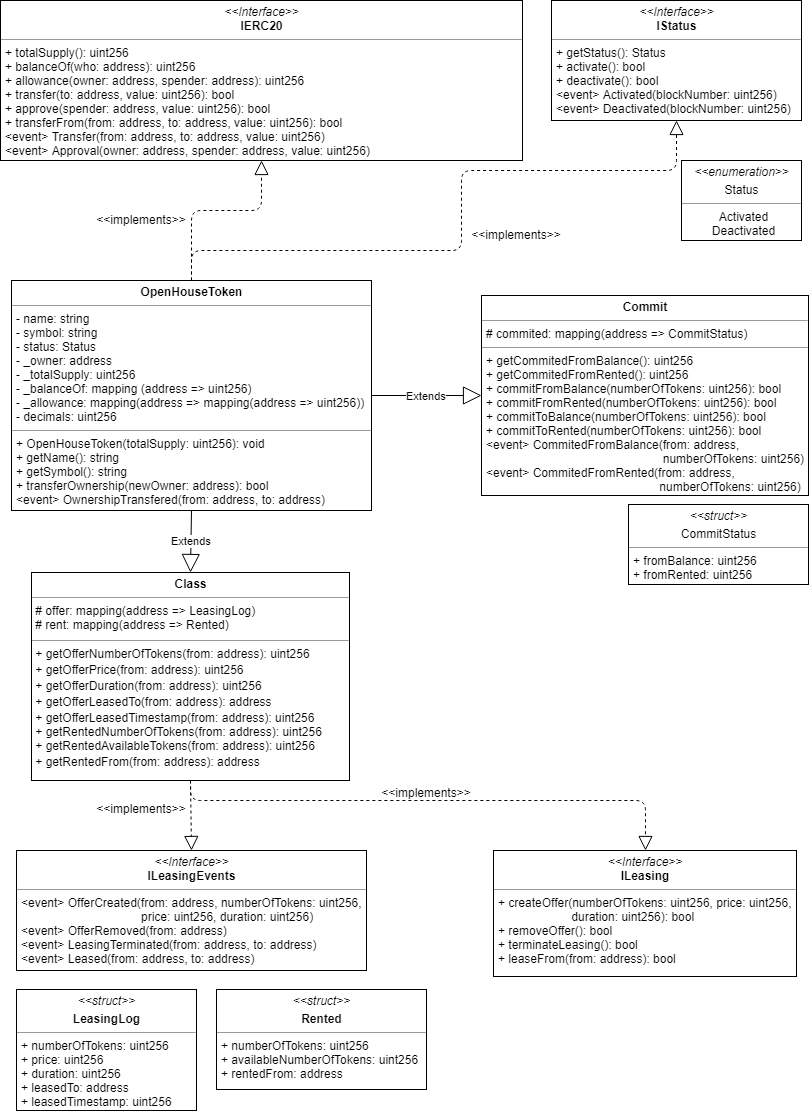

The diagram above was exported from draw.io. Its source (the exported page's mxGraphModel, read from the mxfile embedded in the PNG):
<mxGraphModel dx="1394" dy="702" grid="1" gridSize="10" guides="1" tooltips="1" connect="1" arrows="1" fold="1" page="1" pageScale="1" pageWidth="827" pageHeight="1169" math="0" shadow="0">
  <root>
    <mxCell id="0" />
    <mxCell id="1" parent="0" />
    <mxCell id="B_E1CrV0eOcXe67gAG_t-1" value="&lt;p style=&quot;margin: 0px ; margin-top: 4px ; text-align: center&quot;&gt;&lt;b&gt;OpenHouseToken&lt;/b&gt;&lt;/p&gt;&lt;hr size=&quot;1&quot;&gt;&lt;p style=&quot;margin: 0px ; margin-left: 4px&quot;&gt;- name: string&lt;/p&gt;&lt;p style=&quot;margin: 0px ; margin-left: 4px&quot;&gt;- symbol: string&lt;/p&gt;&lt;p style=&quot;margin: 0px ; margin-left: 4px&quot;&gt;- status: Status&lt;br&gt;&lt;/p&gt;&lt;p style=&quot;margin: 0px ; margin-left: 4px&quot;&gt;- _owner: address&lt;/p&gt;&lt;p style=&quot;margin: 0px ; margin-left: 4px&quot;&gt;- _totalSupply: uint256&lt;/p&gt;&lt;p style=&quot;margin: 0px ; margin-left: 4px&quot;&gt;- _balanceOf: mapping (address =&amp;gt; uint256)&lt;/p&gt;&lt;p style=&quot;margin: 0px ; margin-left: 4px&quot;&gt;- _allowance: mapping(address =&amp;gt; mapping(address =&amp;gt; uint256))&lt;/p&gt;&lt;p style=&quot;margin: 0px ; margin-left: 4px&quot;&gt;- decimals: uint256&lt;/p&gt;&lt;hr size=&quot;1&quot;&gt;&lt;p style=&quot;margin: 0px ; margin-left: 4px&quot;&gt;+ OpenHouseToken(totalSupply: uint256): void&lt;/p&gt;&lt;p style=&quot;margin: 0px ; margin-left: 4px&quot;&gt;+ getName(): string&lt;/p&gt;&lt;p style=&quot;margin: 0px ; margin-left: 4px&quot;&gt;+ getSymbol(): string&lt;/p&gt;&lt;p style=&quot;margin: 0px ; margin-left: 4px&quot;&gt;+ transferOwnership(newOwner: address): bool&lt;/p&gt;&lt;p style=&quot;margin: 0px ; margin-left: 4px&quot;&gt;&amp;lt;event&amp;gt; OwnershipTransfered(from: address, to: address)&lt;/p&gt;" style="verticalAlign=top;align=left;overflow=fill;fontSize=12;fontFamily=Helvetica;html=1;" parent="1" vertex="1">
      <mxGeometry x="20" y="290" width="360" height="230" as="geometry" />
    </mxCell>
    <mxCell id="B_E1CrV0eOcXe67gAG_t-4" value="&lt;p style=&quot;margin: 0px ; margin-top: 4px ; text-align: center&quot;&gt;&lt;i&gt;&amp;lt;&amp;lt;Interface&amp;gt;&amp;gt;&lt;/i&gt;&lt;br&gt;&lt;b&gt;IERC20&lt;/b&gt;&lt;/p&gt;&lt;hr size=&quot;1&quot;&gt;&lt;p style=&quot;margin: 0px ; margin-left: 4px&quot;&gt;+ totalSupply(): uint256&lt;br&gt;+ balanceOf(who: address): uint256&lt;/p&gt;&lt;p style=&quot;margin: 0px ; margin-left: 4px&quot;&gt;+ allowance(owner: address, spender: address): uint256&lt;/p&gt;&lt;p style=&quot;margin: 0px ; margin-left: 4px&quot;&gt;+ transfer(to: address, value: uint256): bool&lt;/p&gt;&lt;p style=&quot;margin: 0px ; margin-left: 4px&quot;&gt;+ approve(spender: address, value: uint256): bool&lt;/p&gt;&lt;p style=&quot;margin: 0px ; margin-left: 4px&quot;&gt;+ transferFrom(from: address, to: address, value: uint256): bool&lt;/p&gt;&lt;p style=&quot;margin: 0px ; margin-left: 4px&quot;&gt;&amp;lt;event&amp;gt; Transfer(from: address, to: address, value: uint256)&lt;/p&gt;&lt;p style=&quot;margin: 0px ; margin-left: 4px&quot;&gt;&amp;lt;event&amp;gt; Approval(owner: address, spender: address, value: uint256)&lt;/p&gt;" style="verticalAlign=top;align=left;overflow=fill;fontSize=12;fontFamily=Helvetica;html=1;" parent="1" vertex="1">
      <mxGeometry x="9" y="10" width="522" height="160" as="geometry" />
    </mxCell>
    <mxCell id="LQf-pTKTdTnyRFtlEmNz-1" value="" style="endArrow=block;dashed=1;endFill=0;endSize=12;html=1;exitX=0.5;exitY=0;exitDx=0;exitDy=0;entryX=0.5;entryY=1;entryDx=0;entryDy=0;" parent="1" source="B_E1CrV0eOcXe67gAG_t-1" target="B_E1CrV0eOcXe67gAG_t-4" edge="1">
      <mxGeometry width="160" relative="1" as="geometry">
        <mxPoint x="320" y="290" as="sourcePoint" />
        <mxPoint x="480" y="290" as="targetPoint" />
        <Array as="points">
          <mxPoint x="200" y="220" />
          <mxPoint x="270" y="220" />
        </Array>
      </mxGeometry>
    </mxCell>
    <mxCell id="LQf-pTKTdTnyRFtlEmNz-2" value="&lt;&lt;implements&gt;&gt;" style="text;align=center;fontStyle=0;verticalAlign=middle;spacingLeft=3;spacingRight=3;strokeColor=none;rotatable=0;points=[[0,0.5],[1,0.5]];portConstraint=eastwest;" parent="1" vertex="1">
      <mxGeometry x="110" y="217" width="80" height="26" as="geometry" />
    </mxCell>
    <mxCell id="T7nPXZWKhu38skgBOuPw-4" value="&lt;p style=&quot;margin: 0px ; margin-top: 4px ; text-align: center&quot;&gt;&lt;i&gt;&amp;lt;&amp;lt;struct&amp;gt;&amp;gt;&lt;/i&gt;&lt;br&gt;&lt;/p&gt;&lt;p style=&quot;margin: 0px ; margin-top: 4px ; text-align: center&quot;&gt;&lt;b&gt;LeasingLog&lt;/b&gt;&lt;/p&gt;&lt;hr size=&quot;1&quot;&gt;&lt;p style=&quot;margin: 0px ; margin-left: 4px&quot;&gt;+ numberOfTokens: uint256&lt;/p&gt;&lt;p style=&quot;margin: 0px ; margin-left: 4px&quot;&gt;+ price: uint256&lt;/p&gt;&lt;p style=&quot;margin: 0px ; margin-left: 4px&quot;&gt;+ duration: uint256&lt;/p&gt;&lt;p style=&quot;margin: 0px ; margin-left: 4px&quot;&gt;+ leasedTo: address&lt;/p&gt;&lt;p style=&quot;margin: 0px ; margin-left: 4px&quot;&gt;+ leasedTimestamp: uint256&lt;/p&gt;&lt;p style=&quot;margin: 0px ; margin-left: 4px&quot;&gt;&lt;br&gt;&lt;/p&gt;" style="verticalAlign=top;align=left;overflow=fill;fontSize=12;fontFamily=Helvetica;html=1;" parent="1" vertex="1">
      <mxGeometry x="25" y="999" width="180" height="121" as="geometry" />
    </mxCell>
    <mxCell id="T7nPXZWKhu38skgBOuPw-6" value="&lt;p style=&quot;margin: 0px ; margin-top: 4px ; text-align: center&quot;&gt;&lt;i&gt;&amp;lt;&amp;lt;Interface&amp;gt;&amp;gt;&lt;/i&gt;&lt;br&gt;&lt;b&gt;ILeasingEvents&lt;/b&gt;&lt;/p&gt;&lt;hr size=&quot;1&quot;&gt;&lt;p style=&quot;margin: 0px ; margin-left: 4px&quot;&gt;&amp;lt;event&amp;gt; OfferCreated(from: address, numberOfTokens: uint256,&lt;/p&gt;&lt;p style=&quot;margin: 0px ; margin-left: 4px&quot;&gt;&amp;nbsp; &amp;nbsp; &amp;nbsp; &amp;nbsp; &amp;nbsp; &amp;nbsp; &amp;nbsp; &amp;nbsp; &amp;nbsp; &amp;nbsp; &amp;nbsp; &amp;nbsp; &amp;nbsp; &amp;nbsp; &amp;nbsp; &amp;nbsp; &amp;nbsp; &amp;nbsp; price: uint256, duration: uint256)&lt;br&gt;&amp;lt;event&amp;gt; OfferRemoved(from: address)&lt;/p&gt;&lt;p style=&quot;margin: 0px ; margin-left: 4px&quot;&gt;&amp;lt;event&amp;gt; LeasingTerminated(from: address, to: address)&lt;/p&gt;&lt;p style=&quot;margin: 0px ; margin-left: 4px&quot;&gt;&amp;lt;event&amp;gt; Leased(from: address, to: address)&lt;/p&gt;" style="verticalAlign=top;align=left;overflow=fill;fontSize=12;fontFamily=Helvetica;html=1;" parent="1" vertex="1">
      <mxGeometry x="25" y="860" width="350" height="120" as="geometry" />
    </mxCell>
    <mxCell id="T7nPXZWKhu38skgBOuPw-8" value="&lt;p style=&quot;margin: 0px ; margin-top: 4px ; text-align: center&quot;&gt;&lt;b&gt;Commit&lt;/b&gt;&lt;/p&gt;&lt;hr size=&quot;1&quot;&gt;&lt;p style=&quot;margin: 0px ; margin-left: 4px&quot;&gt;# commited: mapping(address =&amp;gt; CommitStatus)&lt;/p&gt;&lt;hr size=&quot;1&quot;&gt;&lt;p style=&quot;margin: 0px ; margin-left: 4px&quot;&gt;+ getCommitedFromBalance(): uint256&lt;br&gt;&lt;/p&gt;&lt;p style=&quot;margin: 0px ; margin-left: 4px&quot;&gt;+ getCommitedFromRented(): uint256&lt;/p&gt;&lt;p style=&quot;margin: 0px ; margin-left: 4px&quot;&gt;+ commitFromBalance(numberOfTokens: uint256): bool&lt;/p&gt;&lt;p style=&quot;margin: 0px ; margin-left: 4px&quot;&gt;+ commitFromRented(numberOfTokens: uint256): bool&lt;/p&gt;&lt;p style=&quot;margin: 0px ; margin-left: 4px&quot;&gt;+ commitToBalance(numberOfTokens: uint256): bool&lt;/p&gt;&lt;p style=&quot;margin: 0px ; margin-left: 4px&quot;&gt;+ commitToRented(numberOfTokens: uint256): bool&lt;/p&gt;&lt;p style=&quot;margin: 0px ; margin-left: 4px&quot;&gt;&amp;lt;event&amp;gt; CommitedFromBalance(from: address,&amp;nbsp;&lt;/p&gt;&lt;p style=&quot;margin: 0px ; margin-left: 4px&quot;&gt;&amp;nbsp; &amp;nbsp; &amp;nbsp; &amp;nbsp; &amp;nbsp; &amp;nbsp; &amp;nbsp; &amp;nbsp; &amp;nbsp; &amp;nbsp; &amp;nbsp; &amp;nbsp; &amp;nbsp; &amp;nbsp; &amp;nbsp; &amp;nbsp; &amp;nbsp; &amp;nbsp; &amp;nbsp; &amp;nbsp; &amp;nbsp; &amp;nbsp; &amp;nbsp; &amp;nbsp; &amp;nbsp; &amp;nbsp; &amp;nbsp;numberOfTokens: uint256)&lt;/p&gt;&lt;p style=&quot;margin: 0px ; margin-left: 4px&quot;&gt;&amp;lt;event&amp;gt; CommitedFromRented(from: address,&lt;br&gt;&amp;nbsp; &amp;nbsp; &amp;nbsp; &amp;nbsp; &amp;nbsp; &amp;nbsp; &amp;nbsp; &amp;nbsp; &amp;nbsp; &amp;nbsp; &amp;nbsp; &amp;nbsp; &amp;nbsp; &amp;nbsp; &amp;nbsp; &amp;nbsp; &amp;nbsp; &amp;nbsp; &amp;nbsp; &amp;nbsp; &amp;nbsp; &amp;nbsp; &amp;nbsp; &amp;nbsp; &amp;nbsp; &amp;nbsp; numberOfTokens: uint256)&lt;/p&gt;" style="verticalAlign=top;align=left;overflow=fill;fontSize=12;fontFamily=Helvetica;html=1;" parent="1" vertex="1">
      <mxGeometry x="490" y="305" width="327" height="200" as="geometry" />
    </mxCell>
    <mxCell id="T7nPXZWKhu38skgBOuPw-9" value="&lt;p style=&quot;margin: 0px ; margin-top: 4px ; text-align: center&quot;&gt;&lt;i&gt;&amp;lt;&amp;lt;struct&amp;gt;&amp;gt;&lt;/i&gt;&lt;br&gt;&lt;/p&gt;&lt;p style=&quot;margin: 0px ; margin-top: 4px ; text-align: center&quot;&gt;&lt;span&gt;CommitStatus&lt;/span&gt;&lt;br&gt;&lt;/p&gt;&lt;hr size=&quot;1&quot;&gt;&lt;p style=&quot;margin: 0px ; margin-left: 4px&quot;&gt;+ fromBalance: uint256&lt;/p&gt;&lt;p style=&quot;margin: 0px ; margin-left: 4px&quot;&gt;+ fromRented: uint256&lt;/p&gt;&lt;p style=&quot;margin: 0px ; margin-left: 4px&quot;&gt;&lt;br&gt;&lt;/p&gt;" style="verticalAlign=top;align=left;overflow=fill;fontSize=12;fontFamily=Helvetica;html=1;" parent="1" vertex="1">
      <mxGeometry x="637" y="514" width="180" height="80" as="geometry" />
    </mxCell>
    <mxCell id="T7nPXZWKhu38skgBOuPw-10" value="&lt;p style=&quot;margin: 0px ; margin-top: 4px ; text-align: center&quot;&gt;&lt;i&gt;&amp;lt;&amp;lt;struct&amp;gt;&amp;gt;&lt;/i&gt;&lt;br&gt;&lt;/p&gt;&lt;p style=&quot;margin: 0px ; margin-top: 4px ; text-align: center&quot;&gt;&lt;b&gt;Rented&lt;/b&gt;&lt;/p&gt;&lt;hr size=&quot;1&quot;&gt;&lt;p style=&quot;margin: 0px ; margin-left: 4px&quot;&gt;+ numberOfTokens: uint256&lt;/p&gt;&lt;p style=&quot;margin: 0px ; margin-left: 4px&quot;&gt;+ availableNumberOfTokens: uint256&lt;/p&gt;&lt;p style=&quot;margin: 0px ; margin-left: 4px&quot;&gt;+ rentedFrom: address&lt;/p&gt;&lt;p style=&quot;margin: 0px ; margin-left: 4px&quot;&gt;&lt;br&gt;&lt;/p&gt;" style="verticalAlign=top;align=left;overflow=fill;fontSize=12;fontFamily=Helvetica;html=1;" parent="1" vertex="1">
      <mxGeometry x="225" y="999" width="210" height="100" as="geometry" />
    </mxCell>
    <mxCell id="T7nPXZWKhu38skgBOuPw-13" value="Extends" style="endArrow=block;endSize=16;endFill=0;html=1;exitX=1;exitY=0.5;exitDx=0;exitDy=0;entryX=0;entryY=0.5;entryDx=0;entryDy=0;" parent="1" source="B_E1CrV0eOcXe67gAG_t-1" target="T7nPXZWKhu38skgBOuPw-8" edge="1">
      <mxGeometry width="160" relative="1" as="geometry">
        <mxPoint x="420" y="510" as="sourcePoint" />
        <mxPoint x="580" y="510" as="targetPoint" />
      </mxGeometry>
    </mxCell>
    <mxCell id="T7nPXZWKhu38skgBOuPw-14" value="&lt;&lt;implements&gt;&gt;" style="text;align=center;fontStyle=0;verticalAlign=middle;spacingLeft=3;spacingRight=3;strokeColor=none;rotatable=0;points=[[0,0.5],[1,0.5]];portConstraint=eastwest;" parent="1" vertex="1">
      <mxGeometry x="110" y="806" width="80" height="26" as="geometry" />
    </mxCell>
    <mxCell id="rHjwUtVMRbpeYyq84Y9u-1" value="&lt;p style=&quot;margin: 0px ; margin-top: 4px ; text-align: center&quot;&gt;&lt;i&gt;&amp;lt;&amp;lt;Interface&amp;gt;&amp;gt;&lt;/i&gt;&lt;br&gt;&lt;b&gt;IStatus&lt;/b&gt;&lt;/p&gt;&lt;hr size=&quot;1&quot;&gt;&lt;p style=&quot;margin: 0px ; margin-left: 4px&quot;&gt;+ getStatus(): Status&lt;br&gt;+ activate(): bool&lt;/p&gt;&lt;p style=&quot;margin: 0px ; margin-left: 4px&quot;&gt;+ deactivate(): bool&lt;/p&gt;&lt;p style=&quot;margin: 0px ; margin-left: 4px&quot;&gt;&amp;lt;event&amp;gt; Activated(blockNumber: uint256)&lt;/p&gt;&lt;p style=&quot;margin: 0px ; margin-left: 4px&quot;&gt;&amp;lt;event&amp;gt; Deactivated(blockNumber: uint256)&lt;/p&gt;" style="verticalAlign=top;align=left;overflow=fill;fontSize=12;fontFamily=Helvetica;html=1;" parent="1" vertex="1">
      <mxGeometry x="560" y="10" width="250" height="120" as="geometry" />
    </mxCell>
    <mxCell id="rHjwUtVMRbpeYyq84Y9u-2" value="&lt;p style=&quot;margin: 0px ; margin-top: 4px ; text-align: center&quot;&gt;&lt;i&gt;&amp;lt;&amp;lt;enumeration&amp;gt;&amp;gt;&lt;/i&gt;&lt;br&gt;&lt;/p&gt;&lt;p style=&quot;margin: 0px ; margin-top: 4px ; text-align: center&quot;&gt;&lt;span&gt;Status&lt;/span&gt;&lt;br&gt;&lt;/p&gt;&lt;hr size=&quot;1&quot;&gt;&lt;p style=&quot;text-align: center ; margin: 0px 0px 0px 4px&quot;&gt;Activated&lt;/p&gt;&lt;p style=&quot;text-align: center ; margin: 0px 0px 0px 4px&quot;&gt;Deactivated&lt;/p&gt;&lt;p style=&quot;text-align: center ; margin: 0px 0px 0px 4px&quot;&gt;&lt;br&gt;&lt;/p&gt;" style="verticalAlign=top;align=left;overflow=fill;fontSize=12;fontFamily=Helvetica;html=1;" parent="1" vertex="1">
      <mxGeometry x="690" y="170" width="120" height="80" as="geometry" />
    </mxCell>
    <mxCell id="rHjwUtVMRbpeYyq84Y9u-3" value="" style="endArrow=block;dashed=1;endFill=0;endSize=12;html=1;exitX=0.5;exitY=0;exitDx=0;exitDy=0;entryX=0.5;entryY=1;entryDx=0;entryDy=0;" parent="1" source="B_E1CrV0eOcXe67gAG_t-1" target="rHjwUtVMRbpeYyq84Y9u-1" edge="1">
      <mxGeometry width="160" relative="1" as="geometry">
        <mxPoint x="480" y="230" as="sourcePoint" />
        <mxPoint x="640" y="230" as="targetPoint" />
        <Array as="points">
          <mxPoint x="200" y="260" />
          <mxPoint x="470" y="260" />
          <mxPoint x="470" y="180" />
          <mxPoint x="685" y="180" />
        </Array>
      </mxGeometry>
    </mxCell>
    <mxCell id="rHjwUtVMRbpeYyq84Y9u-4" value="&lt;&lt;implements&gt;&gt;" style="text;align=center;fontStyle=0;verticalAlign=middle;spacingLeft=3;spacingRight=3;strokeColor=none;rotatable=0;points=[[0,0.5],[1,0.5]];portConstraint=eastwest;" parent="1" vertex="1">
      <mxGeometry x="485" y="232" width="80" height="26" as="geometry" />
    </mxCell>
    <mxCell id="J2YvTjJ2R_KpcekfPHbO-1" value="&lt;p style=&quot;margin: 0px ; margin-top: 4px ; text-align: center&quot;&gt;&lt;i&gt;&amp;lt;&amp;lt;Interface&amp;gt;&amp;gt;&lt;/i&gt;&lt;br&gt;&lt;b&gt;ILeasing&lt;/b&gt;&lt;/p&gt;&lt;hr size=&quot;1&quot;&gt;&lt;p style=&quot;margin: 0px ; margin-left: 4px&quot;&gt;+ createOffer(numberOfTokens: uint256, price: uint256,&amp;nbsp;&lt;/p&gt;&lt;p style=&quot;margin: 0px ; margin-left: 4px&quot;&gt;&amp;nbsp; &amp;nbsp; &amp;nbsp; &amp;nbsp; &amp;nbsp; &amp;nbsp; &amp;nbsp; &amp;nbsp; &amp;nbsp; &amp;nbsp; &amp;nbsp; duration: uint256): bool&lt;br&gt;&lt;/p&gt;&lt;p style=&quot;margin: 0px ; margin-left: 4px&quot;&gt;+ removeOffer(): bool&lt;br&gt;&lt;/p&gt;&lt;p style=&quot;margin: 0px ; margin-left: 4px&quot;&gt;+ terminateLeasing(): bool&lt;br&gt;&lt;/p&gt;&lt;p style=&quot;margin: 0px ; margin-left: 4px&quot;&gt;+ leaseFrom(from: address): bool&lt;br&gt;&lt;/p&gt;" style="verticalAlign=top;align=left;overflow=fill;fontSize=12;fontFamily=Helvetica;html=1;" parent="1" vertex="1">
      <mxGeometry x="502" y="860" width="303" height="126" as="geometry" />
    </mxCell>
    <mxCell id="J2YvTjJ2R_KpcekfPHbO-3" value="&lt;&lt;implements&gt;&gt;" style="text;align=center;fontStyle=0;verticalAlign=middle;spacingLeft=3;spacingRight=3;strokeColor=none;rotatable=0;points=[[0,0.5],[1,0.5]];portConstraint=eastwest;" parent="1" vertex="1">
      <mxGeometry x="395" y="790" width="80" height="26" as="geometry" />
    </mxCell>
    <mxCell id="J2YvTjJ2R_KpcekfPHbO-6" value="&lt;p style=&quot;margin: 0px ; margin-top: 4px ; text-align: center&quot;&gt;&lt;b&gt;Class&lt;/b&gt;&lt;/p&gt;&lt;hr size=&quot;1&quot;&gt;&amp;nbsp;# offer: mapping(address =&amp;gt; LeasingLog)&lt;br&gt;&amp;nbsp;# rent: mapping(address =&amp;gt; Rented)&lt;br&gt;&lt;div style=&quot;height: 2px&quot;&gt;&lt;br&gt;&lt;/div&gt;&lt;hr size=&quot;1&quot;&gt;&lt;div style=&quot;height: 2px&quot;&gt;&amp;nbsp;+ getOfferNumberOfTokens(from: address): uint256&lt;/div&gt;&lt;div style=&quot;height: 2px&quot;&gt;&lt;br&gt;&lt;/div&gt;&lt;div style=&quot;height: 2px&quot;&gt;&lt;br&gt;&lt;/div&gt;&lt;div style=&quot;height: 2px&quot;&gt;&lt;br&gt;&lt;/div&gt;&lt;div style=&quot;height: 2px&quot;&gt;&lt;br&gt;&lt;/div&gt;&lt;div style=&quot;height: 2px&quot;&gt;&lt;br&gt;&lt;/div&gt;&lt;div style=&quot;height: 2px&quot;&gt;&lt;br&gt;&lt;/div&gt;&lt;div style=&quot;height: 2px&quot;&gt;&lt;br&gt;&lt;/div&gt;&lt;div style=&quot;height: 2px&quot;&gt;&amp;nbsp;+ getOfferPrice(from: address): uint256&lt;/div&gt;&lt;div style=&quot;height: 2px&quot;&gt;&lt;br&gt;&lt;/div&gt;&lt;div style=&quot;height: 2px&quot;&gt;&lt;br&gt;&lt;/div&gt;&lt;div style=&quot;height: 2px&quot;&gt;&lt;br&gt;&lt;/div&gt;&lt;div style=&quot;height: 2px&quot;&gt;&lt;br&gt;&lt;/div&gt;&lt;div style=&quot;height: 2px&quot;&gt;&amp;nbsp;&lt;/div&gt;&lt;div style=&quot;height: 2px&quot;&gt;&lt;br&gt;&lt;/div&gt;&lt;div style=&quot;height: 2px&quot;&gt;&lt;br&gt;&lt;/div&gt;&lt;div style=&quot;height: 2px&quot;&gt;&amp;nbsp;+ getOfferDuration(from: address): uint256&lt;/div&gt;&lt;div style=&quot;height: 2px&quot;&gt;&lt;br&gt;&lt;/div&gt;&lt;div style=&quot;height: 2px&quot;&gt;&lt;br&gt;&lt;/div&gt;&lt;div style=&quot;height: 2px&quot;&gt;&lt;br&gt;&lt;/div&gt;&lt;div style=&quot;height: 2px&quot;&gt;&lt;br&gt;&lt;/div&gt;&lt;div style=&quot;height: 2px&quot;&gt;&lt;br&gt;&lt;/div&gt;&lt;div style=&quot;height: 2px&quot;&gt;&amp;nbsp;&lt;/div&gt;&lt;div style=&quot;height: 2px&quot;&gt;&amp;nbsp;&lt;/div&gt;&lt;div style=&quot;height: 2px&quot;&gt;&amp;nbsp;+ getOfferLeasedTo(from: address): address&lt;/div&gt;&lt;div style=&quot;height: 2px&quot;&gt;&lt;br&gt;&lt;/div&gt;&lt;div style=&quot;height: 2px&quot;&gt;&lt;br&gt;&lt;/div&gt;&lt;div style=&quot;height: 2px&quot;&gt;&lt;br&gt;&lt;/div&gt;&lt;div style=&quot;height: 2px&quot;&gt;&lt;br&gt;&lt;/div&gt;&lt;div style=&quot;height: 2px&quot;&gt;&lt;br&gt;&lt;/div&gt;&lt;div style=&quot;height: 2px&quot;&gt;&lt;br&gt;&lt;/div&gt;&lt;div style=&quot;height: 2px&quot;&gt;&lt;br&gt;&lt;/div&gt;&lt;div style=&quot;height: 2px&quot;&gt;&amp;nbsp;+ getOfferLeasedTimestamp(from: address): uint256&lt;/div&gt;&lt;div style=&quot;height: 2px&quot;&gt;&lt;br&gt;&lt;/div&gt;&lt;div style=&quot;height: 2px&quot;&gt;&lt;br&gt;&lt;/div&gt;&lt;div style=&quot;height: 2px&quot;&gt;&lt;br&gt;&lt;/div&gt;&lt;div style=&quot;height: 2px&quot;&gt;&lt;br&gt;&lt;/div&gt;&lt;div style=&quot;height: 2px&quot;&gt;&amp;nbsp;&lt;/div&gt;&lt;div style=&quot;height: 2px&quot;&gt;&amp;nbsp;&lt;/div&gt;&lt;div style=&quot;height: 2px&quot;&gt;&amp;nbsp;+ getRentedNumberOfTokens(from: address): uint256&lt;/div&gt;&lt;div style=&quot;height: 2px&quot;&gt;&lt;br&gt;&lt;/div&gt;&lt;div style=&quot;height: 2px&quot;&gt;&lt;br&gt;&lt;/div&gt;&lt;div style=&quot;height: 2px&quot;&gt;&lt;br&gt;&lt;/div&gt;&lt;div style=&quot;height: 2px&quot;&gt;&lt;br&gt;&lt;/div&gt;&lt;div style=&quot;height: 2px&quot;&gt;&lt;br&gt;&lt;/div&gt;&lt;div style=&quot;height: 2px&quot;&gt;&amp;nbsp;&lt;/div&gt;&lt;div style=&quot;height: 2px&quot;&gt;&amp;nbsp;+ getRentedAvailableTokens(from: address): uint256&lt;/div&gt;&lt;div style=&quot;height: 2px&quot;&gt;&lt;br&gt;&lt;/div&gt;&lt;div style=&quot;height: 2px&quot;&gt;&lt;br&gt;&lt;/div&gt;&lt;div style=&quot;height: 2px&quot;&gt;&lt;br&gt;&lt;/div&gt;&lt;div style=&quot;height: 2px&quot;&gt;&lt;br&gt;&lt;/div&gt;&lt;div style=&quot;height: 2px&quot;&gt;&lt;br&gt;&lt;/div&gt;&lt;div style=&quot;height: 2px&quot;&gt;&lt;br&gt;&lt;/div&gt;&lt;div style=&quot;height: 2px&quot;&gt;&lt;br&gt;&lt;/div&gt;&lt;div style=&quot;height: 2px&quot;&gt;&amp;nbsp;+ getRentedFrom(from: address): address&lt;/div&gt;" style="verticalAlign=top;align=left;overflow=fill;fontSize=12;fontFamily=Helvetica;html=1;" parent="1" vertex="1">
      <mxGeometry x="40" y="582" width="318" height="208" as="geometry" />
    </mxCell>
    <mxCell id="J2YvTjJ2R_KpcekfPHbO-7" value="Extends" style="endArrow=block;endSize=16;endFill=0;html=1;exitX=0.5;exitY=1;exitDx=0;exitDy=0;entryX=0.5;entryY=0;entryDx=0;entryDy=0;" parent="1" source="B_E1CrV0eOcXe67gAG_t-1" target="J2YvTjJ2R_KpcekfPHbO-6" edge="1">
      <mxGeometry width="160" relative="1" as="geometry">
        <mxPoint x="450" y="590" as="sourcePoint" />
        <mxPoint x="610" y="590" as="targetPoint" />
      </mxGeometry>
    </mxCell>
    <mxCell id="J2YvTjJ2R_KpcekfPHbO-8" value="" style="endArrow=block;dashed=1;endFill=0;endSize=12;html=1;exitX=0.5;exitY=1;exitDx=0;exitDy=0;entryX=0.5;entryY=0;entryDx=0;entryDy=0;" parent="1" source="J2YvTjJ2R_KpcekfPHbO-6" target="T7nPXZWKhu38skgBOuPw-6" edge="1">
      <mxGeometry width="160" relative="1" as="geometry">
        <mxPoint x="270" y="840" as="sourcePoint" />
        <mxPoint x="430" y="840" as="targetPoint" />
      </mxGeometry>
    </mxCell>
    <mxCell id="J2YvTjJ2R_KpcekfPHbO-10" value="" style="endArrow=block;dashed=1;endFill=0;endSize=12;html=1;exitX=0.5;exitY=1;exitDx=0;exitDy=0;entryX=0.5;entryY=0;entryDx=0;entryDy=0;" parent="1" source="J2YvTjJ2R_KpcekfPHbO-6" target="J2YvTjJ2R_KpcekfPHbO-1" edge="1">
      <mxGeometry width="160" relative="1" as="geometry">
        <mxPoint x="420" y="830" as="sourcePoint" />
        <mxPoint x="580" y="830" as="targetPoint" />
        <Array as="points">
          <mxPoint x="199" y="810" />
          <mxPoint x="654" y="810" />
        </Array>
      </mxGeometry>
    </mxCell>
  </root>
</mxGraphModel>